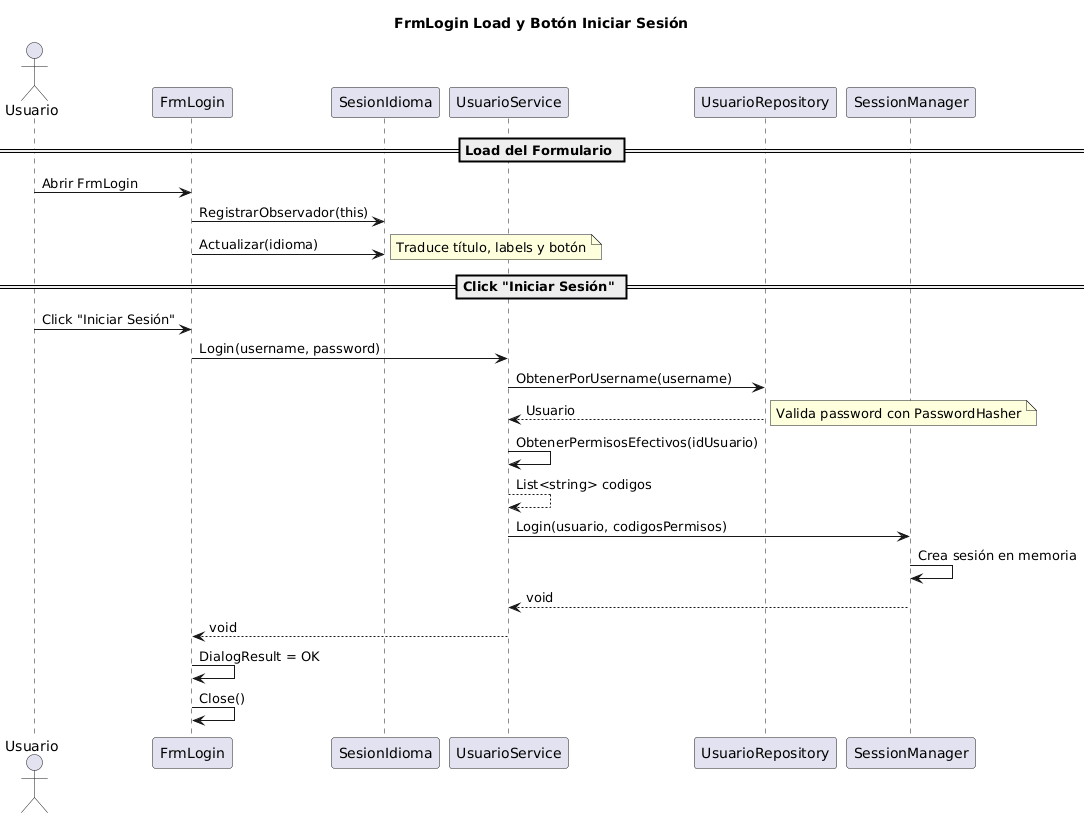

The diagram above was rendered by PlantUML. Its source (embedded in the PNG):
@startuml
title FrmLogin Load y Botón Iniciar Sesión

actor Usuario as U
participant FrmLogin as FL
participant SesionIdioma as SI
participant UsuarioService as US
participant UsuarioRepository as UR
participant SessionManager as SM

== Load del Formulario ==
U -> FL : Abrir FrmLogin
FL -> SI : RegistrarObservador(this)
FL -> SI : Actualizar(idioma)
note right: Traduce título, labels y botón

== Click "Iniciar Sesión" ==
U -> FL : Click "Iniciar Sesión"
FL -> US : Login(username, password)
US -> UR : ObtenerPorUsername(username)
UR --> US : Usuario
note right: Valida password con PasswordHasher
US -> US : ObtenerPermisosEfectivos(idUsuario)
US --> US : List<string> codigos
US -> SM : Login(usuario, codigosPermisos)
SM -> SM : Crea sesión en memoria
SM --> US : void
US --> FL : void
FL -> FL : DialogResult = OK
FL -> FL : Close()
@enduml